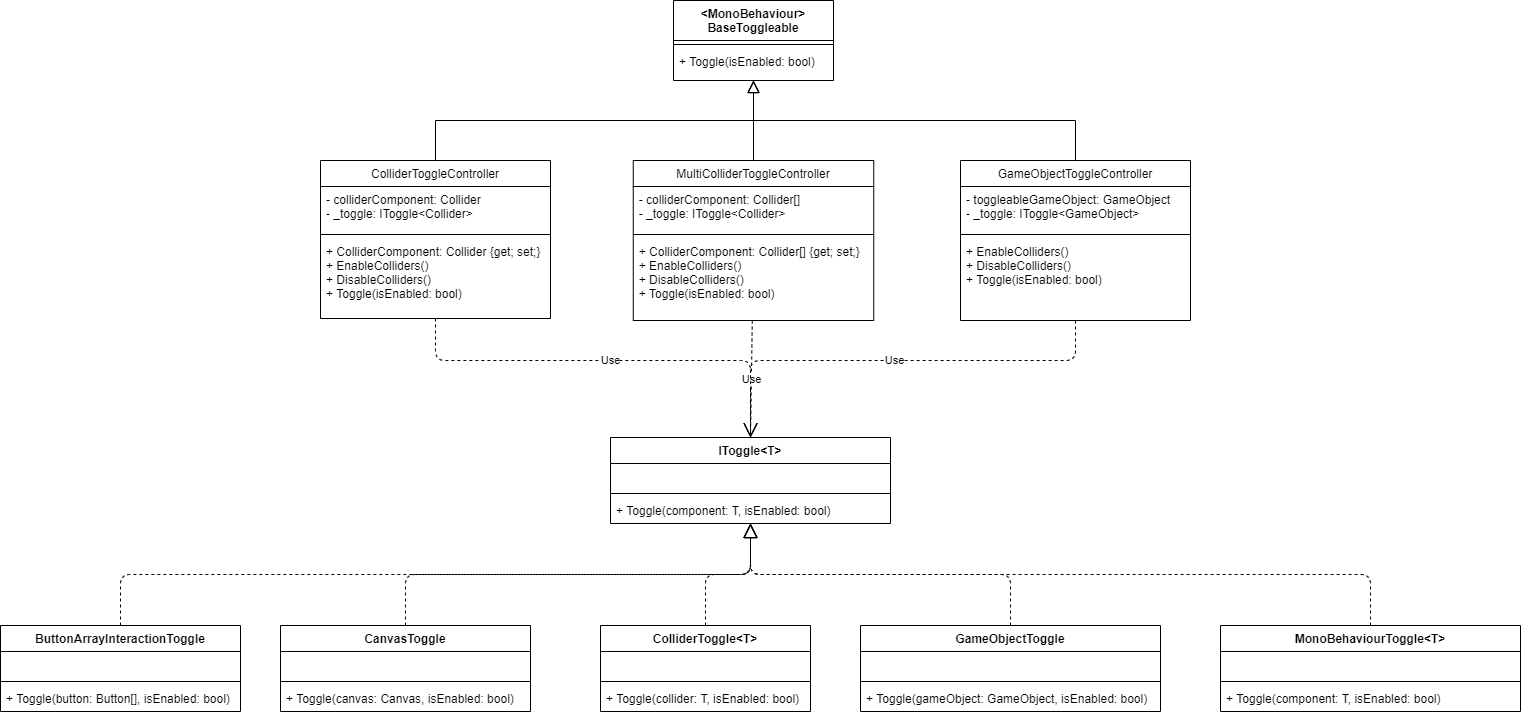

The diagram above was exported from draw.io. Its source (the exported page's mxGraphModel, read from the mxfile embedded in the PNG):
<mxGraphModel dx="1422" dy="762" grid="1" gridSize="10" guides="1" tooltips="1" connect="1" arrows="1" fold="1" page="1" pageScale="1" pageWidth="1600" pageHeight="1200" math="0" shadow="0">
  <root>
    <mxCell id="WIyWlLk6GJQsqaUBKTNV-0" />
    <mxCell id="WIyWlLk6GJQsqaUBKTNV-1" parent="WIyWlLk6GJQsqaUBKTNV-0" />
    <mxCell id="zkfFHV4jXpPFQw0GAbJ--0" value="&lt;MonoBehaviour&gt;&#10;BaseToggleable" style="swimlane;fontStyle=1;align=center;verticalAlign=top;childLayout=stackLayout;horizontal=1;startSize=40;horizontalStack=0;resizeParent=1;resizeLast=0;collapsible=1;marginBottom=0;rounded=0;shadow=0;strokeWidth=1;" parent="WIyWlLk6GJQsqaUBKTNV-1" vertex="1">
      <mxGeometry x="713" y="70" width="160" height="80" as="geometry">
        <mxRectangle x="230" y="140" width="160" height="26" as="alternateBounds" />
      </mxGeometry>
    </mxCell>
    <mxCell id="zkfFHV4jXpPFQw0GAbJ--4" value="" style="line;html=1;strokeWidth=1;align=left;verticalAlign=middle;spacingTop=-1;spacingLeft=3;spacingRight=3;rotatable=0;labelPosition=right;points=[];portConstraint=eastwest;" parent="zkfFHV4jXpPFQw0GAbJ--0" vertex="1">
      <mxGeometry y="40" width="160" height="8" as="geometry" />
    </mxCell>
    <mxCell id="zkfFHV4jXpPFQw0GAbJ--5" value="+ Toggle(isEnabled: bool)" style="text;align=left;verticalAlign=top;spacingLeft=4;spacingRight=4;overflow=hidden;rotatable=0;points=[[0,0.5],[1,0.5]];portConstraint=eastwest;" parent="zkfFHV4jXpPFQw0GAbJ--0" vertex="1">
      <mxGeometry y="48" width="160" height="26" as="geometry" />
    </mxCell>
    <mxCell id="zkfFHV4jXpPFQw0GAbJ--6" value="ColliderToggleController" style="swimlane;fontStyle=0;align=center;verticalAlign=top;childLayout=stackLayout;horizontal=1;startSize=26;horizontalStack=0;resizeParent=1;resizeLast=0;collapsible=1;marginBottom=0;rounded=0;shadow=0;strokeWidth=1;" parent="WIyWlLk6GJQsqaUBKTNV-1" vertex="1">
      <mxGeometry x="360" y="230" width="230" height="158" as="geometry">
        <mxRectangle x="130" y="380" width="160" height="26" as="alternateBounds" />
      </mxGeometry>
    </mxCell>
    <mxCell id="zkfFHV4jXpPFQw0GAbJ--8" value="- colliderComponent: Collider&#10;- _toggle: IToggle&lt;Collider&gt;" style="text;align=left;verticalAlign=top;spacingLeft=4;spacingRight=4;overflow=hidden;rotatable=0;points=[[0,0.5],[1,0.5]];portConstraint=eastwest;rounded=0;shadow=0;html=0;" parent="zkfFHV4jXpPFQw0GAbJ--6" vertex="1">
      <mxGeometry y="26" width="230" height="44" as="geometry" />
    </mxCell>
    <mxCell id="zkfFHV4jXpPFQw0GAbJ--9" value="" style="line;html=1;strokeWidth=1;align=left;verticalAlign=middle;spacingTop=-1;spacingLeft=3;spacingRight=3;rotatable=0;labelPosition=right;points=[];portConstraint=eastwest;" parent="zkfFHV4jXpPFQw0GAbJ--6" vertex="1">
      <mxGeometry y="70" width="230" height="8" as="geometry" />
    </mxCell>
    <mxCell id="zkfFHV4jXpPFQw0GAbJ--11" value="+ ColliderComponent: Collider {get; set;}&#10;+ EnableColliders()&#10;+ DisableColliders()&#10;+ Toggle(isEnabled: bool)" style="text;align=left;verticalAlign=top;spacingLeft=4;spacingRight=4;overflow=hidden;rotatable=0;points=[[0,0.5],[1,0.5]];portConstraint=eastwest;" parent="zkfFHV4jXpPFQw0GAbJ--6" vertex="1">
      <mxGeometry y="78" width="230" height="72" as="geometry" />
    </mxCell>
    <mxCell id="zkfFHV4jXpPFQw0GAbJ--12" value="" style="endArrow=block;endSize=10;endFill=0;shadow=0;strokeWidth=1;rounded=0;edgeStyle=elbowEdgeStyle;elbow=vertical;" parent="WIyWlLk6GJQsqaUBKTNV-1" source="zkfFHV4jXpPFQw0GAbJ--6" target="zkfFHV4jXpPFQw0GAbJ--0" edge="1">
      <mxGeometry width="160" relative="1" as="geometry">
        <mxPoint x="713" y="220" as="sourcePoint" />
        <mxPoint x="713" y="220" as="targetPoint" />
      </mxGeometry>
    </mxCell>
    <mxCell id="zkfFHV4jXpPFQw0GAbJ--16" value="" style="endArrow=block;endSize=10;endFill=0;shadow=0;strokeWidth=1;rounded=0;edgeStyle=elbowEdgeStyle;elbow=vertical;" parent="WIyWlLk6GJQsqaUBKTNV-1" source="AHXUzxAa2q5UfDAX-ZBb-8" target="zkfFHV4jXpPFQw0GAbJ--0" edge="1">
      <mxGeometry width="160" relative="1" as="geometry">
        <mxPoint x="827" y="230" as="sourcePoint" />
        <mxPoint x="823" y="288" as="targetPoint" />
      </mxGeometry>
    </mxCell>
    <mxCell id="zkfFHV4jXpPFQw0GAbJ--17" value="GameObjectToggleController" style="swimlane;fontStyle=0;align=center;verticalAlign=top;childLayout=stackLayout;horizontal=1;startSize=26;horizontalStack=0;resizeParent=1;resizeLast=0;collapsible=1;marginBottom=0;rounded=0;shadow=0;strokeWidth=1;" parent="WIyWlLk6GJQsqaUBKTNV-1" vertex="1">
      <mxGeometry x="1000" y="230" width="230" height="160" as="geometry">
        <mxRectangle x="550" y="140" width="160" height="26" as="alternateBounds" />
      </mxGeometry>
    </mxCell>
    <mxCell id="zkfFHV4jXpPFQw0GAbJ--18" value="- toggleableGameObject: GameObject&#10;- _toggle: IToggle&lt;GameObject&gt;" style="text;align=left;verticalAlign=top;spacingLeft=4;spacingRight=4;overflow=hidden;rotatable=0;points=[[0,0.5],[1,0.5]];portConstraint=eastwest;" parent="zkfFHV4jXpPFQw0GAbJ--17" vertex="1">
      <mxGeometry y="26" width="230" height="44" as="geometry" />
    </mxCell>
    <mxCell id="zkfFHV4jXpPFQw0GAbJ--23" value="" style="line;html=1;strokeWidth=1;align=left;verticalAlign=middle;spacingTop=-1;spacingLeft=3;spacingRight=3;rotatable=0;labelPosition=right;points=[];portConstraint=eastwest;" parent="zkfFHV4jXpPFQw0GAbJ--17" vertex="1">
      <mxGeometry y="70" width="230" height="8" as="geometry" />
    </mxCell>
    <mxCell id="zkfFHV4jXpPFQw0GAbJ--24" value="+ EnableColliders()&#10;+ DisableColliders()&#10;+ Toggle(isEnabled: bool)" style="text;align=left;verticalAlign=top;spacingLeft=4;spacingRight=4;overflow=hidden;rotatable=0;points=[[0,0.5],[1,0.5]];portConstraint=eastwest;" parent="zkfFHV4jXpPFQw0GAbJ--17" vertex="1">
      <mxGeometry y="78" width="230" height="72" as="geometry" />
    </mxCell>
    <mxCell id="AHXUzxAa2q5UfDAX-ZBb-8" value="MultiColliderToggleController" style="swimlane;fontStyle=0;align=center;verticalAlign=top;childLayout=stackLayout;horizontal=1;startSize=26;horizontalStack=0;resizeParent=1;resizeLast=0;collapsible=1;marginBottom=0;rounded=0;shadow=0;strokeWidth=1;" parent="WIyWlLk6GJQsqaUBKTNV-1" vertex="1">
      <mxGeometry x="672.75" y="230" width="240.5" height="160" as="geometry">
        <mxRectangle x="130" y="380" width="160" height="26" as="alternateBounds" />
      </mxGeometry>
    </mxCell>
    <mxCell id="AHXUzxAa2q5UfDAX-ZBb-9" value="- colliderComponent: Collider[]&#10;- _toggle: IToggle&lt;Collider&gt;" style="text;align=left;verticalAlign=top;spacingLeft=4;spacingRight=4;overflow=hidden;rotatable=0;points=[[0,0.5],[1,0.5]];portConstraint=eastwest;" parent="AHXUzxAa2q5UfDAX-ZBb-8" vertex="1">
      <mxGeometry y="26" width="240.5" height="44" as="geometry" />
    </mxCell>
    <mxCell id="AHXUzxAa2q5UfDAX-ZBb-11" value="" style="line;html=1;strokeWidth=1;align=left;verticalAlign=middle;spacingTop=-1;spacingLeft=3;spacingRight=3;rotatable=0;labelPosition=right;points=[];portConstraint=eastwest;" parent="AHXUzxAa2q5UfDAX-ZBb-8" vertex="1">
      <mxGeometry y="70" width="240.5" height="8" as="geometry" />
    </mxCell>
    <mxCell id="AHXUzxAa2q5UfDAX-ZBb-13" value="+ ColliderComponent: Collider[] {get; set;}&#10;+ EnableColliders()&#10;+ DisableColliders()&#10;+ Toggle(isEnabled: bool)" style="text;align=left;verticalAlign=top;spacingLeft=4;spacingRight=4;overflow=hidden;rotatable=0;points=[[0,0.5],[1,0.5]];portConstraint=eastwest;" parent="AHXUzxAa2q5UfDAX-ZBb-8" vertex="1">
      <mxGeometry y="78" width="240.5" height="72" as="geometry" />
    </mxCell>
    <mxCell id="AHXUzxAa2q5UfDAX-ZBb-14" value="" style="endArrow=block;endSize=10;endFill=0;shadow=0;strokeWidth=1;rounded=0;edgeStyle=elbowEdgeStyle;elbow=vertical;" parent="WIyWlLk6GJQsqaUBKTNV-1" source="zkfFHV4jXpPFQw0GAbJ--17" target="zkfFHV4jXpPFQw0GAbJ--0" edge="1">
      <mxGeometry width="160" relative="1" as="geometry">
        <mxPoint x="803" y="240" as="sourcePoint" />
        <mxPoint x="823" y="160" as="targetPoint" />
      </mxGeometry>
    </mxCell>
    <mxCell id="AHXUzxAa2q5UfDAX-ZBb-15" value="IToggle&lt;T&gt;" style="swimlane;fontStyle=1;align=center;verticalAlign=top;childLayout=stackLayout;horizontal=1;startSize=26;horizontalStack=0;resizeParent=1;resizeParentMax=0;resizeLast=0;collapsible=1;marginBottom=0;" parent="WIyWlLk6GJQsqaUBKTNV-1" vertex="1">
      <mxGeometry x="650" y="507" width="280" height="86" as="geometry" />
    </mxCell>
    <mxCell id="AHXUzxAa2q5UfDAX-ZBb-16" value=" " style="text;strokeColor=none;fillColor=none;align=left;verticalAlign=top;spacingLeft=4;spacingRight=4;overflow=hidden;rotatable=0;points=[[0,0.5],[1,0.5]];portConstraint=eastwest;" parent="AHXUzxAa2q5UfDAX-ZBb-15" vertex="1">
      <mxGeometry y="26" width="280" height="26" as="geometry" />
    </mxCell>
    <mxCell id="AHXUzxAa2q5UfDAX-ZBb-17" value="" style="line;strokeWidth=1;fillColor=none;align=left;verticalAlign=middle;spacingTop=-1;spacingLeft=3;spacingRight=3;rotatable=0;labelPosition=right;points=[];portConstraint=eastwest;" parent="AHXUzxAa2q5UfDAX-ZBb-15" vertex="1">
      <mxGeometry y="52" width="280" height="8" as="geometry" />
    </mxCell>
    <mxCell id="AHXUzxAa2q5UfDAX-ZBb-18" value="+ Toggle(component: T, isEnabled: bool)" style="text;strokeColor=none;fillColor=none;align=left;verticalAlign=top;spacingLeft=4;spacingRight=4;overflow=hidden;rotatable=0;points=[[0,0.5],[1,0.5]];portConstraint=eastwest;" parent="AHXUzxAa2q5UfDAX-ZBb-15" vertex="1">
      <mxGeometry y="60" width="280" height="26" as="geometry" />
    </mxCell>
    <mxCell id="AHXUzxAa2q5UfDAX-ZBb-19" value="CanvasToggle" style="swimlane;fontStyle=1;align=center;verticalAlign=top;childLayout=stackLayout;horizontal=1;startSize=26;horizontalStack=0;resizeParent=1;resizeParentMax=0;resizeLast=0;collapsible=1;marginBottom=0;" parent="WIyWlLk6GJQsqaUBKTNV-1" vertex="1">
      <mxGeometry x="320" y="695" width="250" height="86" as="geometry" />
    </mxCell>
    <mxCell id="AHXUzxAa2q5UfDAX-ZBb-20" value=" " style="text;strokeColor=none;fillColor=none;align=left;verticalAlign=top;spacingLeft=4;spacingRight=4;overflow=hidden;rotatable=0;points=[[0,0.5],[1,0.5]];portConstraint=eastwest;" parent="AHXUzxAa2q5UfDAX-ZBb-19" vertex="1">
      <mxGeometry y="26" width="250" height="26" as="geometry" />
    </mxCell>
    <mxCell id="AHXUzxAa2q5UfDAX-ZBb-21" value="" style="line;strokeWidth=1;fillColor=none;align=left;verticalAlign=middle;spacingTop=-1;spacingLeft=3;spacingRight=3;rotatable=0;labelPosition=right;points=[];portConstraint=eastwest;" parent="AHXUzxAa2q5UfDAX-ZBb-19" vertex="1">
      <mxGeometry y="52" width="250" height="8" as="geometry" />
    </mxCell>
    <mxCell id="AHXUzxAa2q5UfDAX-ZBb-22" value="+ Toggle(canvas: Canvas, isEnabled: bool)" style="text;strokeColor=none;fillColor=none;align=left;verticalAlign=top;spacingLeft=4;spacingRight=4;overflow=hidden;rotatable=0;points=[[0,0.5],[1,0.5]];portConstraint=eastwest;" parent="AHXUzxAa2q5UfDAX-ZBb-19" vertex="1">
      <mxGeometry y="60" width="250" height="26" as="geometry" />
    </mxCell>
    <mxCell id="AHXUzxAa2q5UfDAX-ZBb-23" value="ButtonArrayInteractionToggle" style="swimlane;fontStyle=1;align=center;verticalAlign=top;childLayout=stackLayout;horizontal=1;startSize=26;horizontalStack=0;resizeParent=1;resizeParentMax=0;resizeLast=0;collapsible=1;marginBottom=0;" parent="WIyWlLk6GJQsqaUBKTNV-1" vertex="1">
      <mxGeometry x="40" y="695" width="240" height="86" as="geometry" />
    </mxCell>
    <mxCell id="AHXUzxAa2q5UfDAX-ZBb-24" value=" " style="text;strokeColor=none;fillColor=none;align=left;verticalAlign=top;spacingLeft=4;spacingRight=4;overflow=hidden;rotatable=0;points=[[0,0.5],[1,0.5]];portConstraint=eastwest;" parent="AHXUzxAa2q5UfDAX-ZBb-23" vertex="1">
      <mxGeometry y="26" width="240" height="26" as="geometry" />
    </mxCell>
    <mxCell id="AHXUzxAa2q5UfDAX-ZBb-25" value="" style="line;strokeWidth=1;fillColor=none;align=left;verticalAlign=middle;spacingTop=-1;spacingLeft=3;spacingRight=3;rotatable=0;labelPosition=right;points=[];portConstraint=eastwest;" parent="AHXUzxAa2q5UfDAX-ZBb-23" vertex="1">
      <mxGeometry y="52" width="240" height="8" as="geometry" />
    </mxCell>
    <mxCell id="AHXUzxAa2q5UfDAX-ZBb-26" value="+ Toggle(button: Button[], isEnabled: bool)" style="text;strokeColor=none;fillColor=none;align=left;verticalAlign=top;spacingLeft=4;spacingRight=4;overflow=hidden;rotatable=0;points=[[0,0.5],[1,0.5]];portConstraint=eastwest;" parent="AHXUzxAa2q5UfDAX-ZBb-23" vertex="1">
      <mxGeometry y="60" width="240" height="26" as="geometry" />
    </mxCell>
    <mxCell id="AHXUzxAa2q5UfDAX-ZBb-27" value="Use" style="endArrow=open;endSize=12;dashed=1;html=1;entryX=0.5;entryY=0;entryDx=0;entryDy=0;edgeStyle=orthogonalEdgeStyle;exitX=0.5;exitY=1;exitDx=0;exitDy=0;" parent="WIyWlLk6GJQsqaUBKTNV-1" source="zkfFHV4jXpPFQw0GAbJ--6" target="AHXUzxAa2q5UfDAX-ZBb-15" edge="1">
      <mxGeometry width="160" relative="1" as="geometry">
        <mxPoint x="880" y="440" as="sourcePoint" />
        <mxPoint x="1040" y="440" as="targetPoint" />
        <Array as="points">
          <mxPoint x="475" y="430" />
          <mxPoint x="790" y="430" />
        </Array>
      </mxGeometry>
    </mxCell>
    <mxCell id="AHXUzxAa2q5UfDAX-ZBb-29" value="Use" style="endArrow=open;endSize=12;dashed=1;html=1;entryX=0.5;entryY=0;entryDx=0;entryDy=0;" parent="WIyWlLk6GJQsqaUBKTNV-1" source="AHXUzxAa2q5UfDAX-ZBb-8" target="AHXUzxAa2q5UfDAX-ZBb-15" edge="1">
      <mxGeometry width="160" relative="1" as="geometry">
        <mxPoint x="840" y="430" as="sourcePoint" />
        <mxPoint x="1000" y="430" as="targetPoint" />
      </mxGeometry>
    </mxCell>
    <mxCell id="AHXUzxAa2q5UfDAX-ZBb-30" value="Use" style="endArrow=open;endSize=12;dashed=1;html=1;entryX=0.5;entryY=0;entryDx=0;entryDy=0;edgeStyle=orthogonalEdgeStyle;exitX=0.5;exitY=1;exitDx=0;exitDy=0;" parent="WIyWlLk6GJQsqaUBKTNV-1" source="zkfFHV4jXpPFQw0GAbJ--17" target="AHXUzxAa2q5UfDAX-ZBb-15" edge="1">
      <mxGeometry width="160" relative="1" as="geometry">
        <mxPoint x="860" y="450" as="sourcePoint" />
        <mxPoint x="1020" y="450" as="targetPoint" />
        <Array as="points">
          <mxPoint x="1115" y="430" />
          <mxPoint x="790" y="430" />
        </Array>
      </mxGeometry>
    </mxCell>
    <mxCell id="AHXUzxAa2q5UfDAX-ZBb-31" value="ColliderToggle&lt;T&gt;" style="swimlane;fontStyle=1;align=center;verticalAlign=top;childLayout=stackLayout;horizontal=1;startSize=26;horizontalStack=0;resizeParent=1;resizeParentMax=0;resizeLast=0;collapsible=1;marginBottom=0;" parent="WIyWlLk6GJQsqaUBKTNV-1" vertex="1">
      <mxGeometry x="640" y="695" width="210" height="86" as="geometry" />
    </mxCell>
    <mxCell id="AHXUzxAa2q5UfDAX-ZBb-32" value=" " style="text;strokeColor=none;fillColor=none;align=left;verticalAlign=top;spacingLeft=4;spacingRight=4;overflow=hidden;rotatable=0;points=[[0,0.5],[1,0.5]];portConstraint=eastwest;" parent="AHXUzxAa2q5UfDAX-ZBb-31" vertex="1">
      <mxGeometry y="26" width="210" height="26" as="geometry" />
    </mxCell>
    <mxCell id="AHXUzxAa2q5UfDAX-ZBb-33" value="" style="line;strokeWidth=1;fillColor=none;align=left;verticalAlign=middle;spacingTop=-1;spacingLeft=3;spacingRight=3;rotatable=0;labelPosition=right;points=[];portConstraint=eastwest;" parent="AHXUzxAa2q5UfDAX-ZBb-31" vertex="1">
      <mxGeometry y="52" width="210" height="8" as="geometry" />
    </mxCell>
    <mxCell id="AHXUzxAa2q5UfDAX-ZBb-34" value="+ Toggle(collider: T, isEnabled: bool)" style="text;strokeColor=none;fillColor=none;align=left;verticalAlign=top;spacingLeft=4;spacingRight=4;overflow=hidden;rotatable=0;points=[[0,0.5],[1,0.5]];portConstraint=eastwest;" parent="AHXUzxAa2q5UfDAX-ZBb-31" vertex="1">
      <mxGeometry y="60" width="210" height="26" as="geometry" />
    </mxCell>
    <mxCell id="AHXUzxAa2q5UfDAX-ZBb-35" value="GameObjectToggle" style="swimlane;fontStyle=1;align=center;verticalAlign=top;childLayout=stackLayout;horizontal=1;startSize=26;horizontalStack=0;resizeParent=1;resizeParentMax=0;resizeLast=0;collapsible=1;marginBottom=0;" parent="WIyWlLk6GJQsqaUBKTNV-1" vertex="1">
      <mxGeometry x="900" y="695" width="300" height="86" as="geometry" />
    </mxCell>
    <mxCell id="AHXUzxAa2q5UfDAX-ZBb-36" value=" " style="text;strokeColor=none;fillColor=none;align=left;verticalAlign=top;spacingLeft=4;spacingRight=4;overflow=hidden;rotatable=0;points=[[0,0.5],[1,0.5]];portConstraint=eastwest;" parent="AHXUzxAa2q5UfDAX-ZBb-35" vertex="1">
      <mxGeometry y="26" width="300" height="26" as="geometry" />
    </mxCell>
    <mxCell id="AHXUzxAa2q5UfDAX-ZBb-37" value="" style="line;strokeWidth=1;fillColor=none;align=left;verticalAlign=middle;spacingTop=-1;spacingLeft=3;spacingRight=3;rotatable=0;labelPosition=right;points=[];portConstraint=eastwest;" parent="AHXUzxAa2q5UfDAX-ZBb-35" vertex="1">
      <mxGeometry y="52" width="300" height="8" as="geometry" />
    </mxCell>
    <mxCell id="AHXUzxAa2q5UfDAX-ZBb-38" value="+ Toggle(gameObject: GameObject, isEnabled: bool)" style="text;strokeColor=none;fillColor=none;align=left;verticalAlign=top;spacingLeft=4;spacingRight=4;overflow=hidden;rotatable=0;points=[[0,0.5],[1,0.5]];portConstraint=eastwest;" parent="AHXUzxAa2q5UfDAX-ZBb-35" vertex="1">
      <mxGeometry y="60" width="300" height="26" as="geometry" />
    </mxCell>
    <mxCell id="AHXUzxAa2q5UfDAX-ZBb-39" value="MonoBehaviourToggle&lt;T&gt;" style="swimlane;fontStyle=1;align=center;verticalAlign=top;childLayout=stackLayout;horizontal=1;startSize=26;horizontalStack=0;resizeParent=1;resizeParentMax=0;resizeLast=0;collapsible=1;marginBottom=0;" parent="WIyWlLk6GJQsqaUBKTNV-1" vertex="1">
      <mxGeometry x="1260" y="695" width="300" height="86" as="geometry" />
    </mxCell>
    <mxCell id="AHXUzxAa2q5UfDAX-ZBb-40" value=" " style="text;strokeColor=none;fillColor=none;align=left;verticalAlign=top;spacingLeft=4;spacingRight=4;overflow=hidden;rotatable=0;points=[[0,0.5],[1,0.5]];portConstraint=eastwest;" parent="AHXUzxAa2q5UfDAX-ZBb-39" vertex="1">
      <mxGeometry y="26" width="300" height="26" as="geometry" />
    </mxCell>
    <mxCell id="AHXUzxAa2q5UfDAX-ZBb-41" value="" style="line;strokeWidth=1;fillColor=none;align=left;verticalAlign=middle;spacingTop=-1;spacingLeft=3;spacingRight=3;rotatable=0;labelPosition=right;points=[];portConstraint=eastwest;" parent="AHXUzxAa2q5UfDAX-ZBb-39" vertex="1">
      <mxGeometry y="52" width="300" height="8" as="geometry" />
    </mxCell>
    <mxCell id="AHXUzxAa2q5UfDAX-ZBb-42" value="+ Toggle(component: T, isEnabled: bool)" style="text;strokeColor=none;fillColor=none;align=left;verticalAlign=top;spacingLeft=4;spacingRight=4;overflow=hidden;rotatable=0;points=[[0,0.5],[1,0.5]];portConstraint=eastwest;" parent="AHXUzxAa2q5UfDAX-ZBb-39" vertex="1">
      <mxGeometry y="60" width="300" height="26" as="geometry" />
    </mxCell>
    <mxCell id="AHXUzxAa2q5UfDAX-ZBb-46" value="" style="endArrow=block;dashed=1;endFill=0;endSize=12;html=1;edgeStyle=orthogonalEdgeStyle;exitX=0.5;exitY=0;exitDx=0;exitDy=0;" parent="WIyWlLk6GJQsqaUBKTNV-1" source="AHXUzxAa2q5UfDAX-ZBb-23" target="AHXUzxAa2q5UfDAX-ZBb-15" edge="1">
      <mxGeometry width="160" relative="1" as="geometry">
        <mxPoint x="570" y="640" as="sourcePoint" />
        <mxPoint x="730" y="640" as="targetPoint" />
      </mxGeometry>
    </mxCell>
    <mxCell id="AHXUzxAa2q5UfDAX-ZBb-48" value="" style="endArrow=block;dashed=1;endFill=0;endSize=12;html=1;edgeStyle=orthogonalEdgeStyle;exitX=0.5;exitY=0;exitDx=0;exitDy=0;" parent="WIyWlLk6GJQsqaUBKTNV-1" source="AHXUzxAa2q5UfDAX-ZBb-19" target="AHXUzxAa2q5UfDAX-ZBb-15" edge="1">
      <mxGeometry width="160" relative="1" as="geometry">
        <mxPoint x="300" y="722.1904761904761" as="sourcePoint" />
        <mxPoint x="670" y="611.7777777777776" as="targetPoint" />
      </mxGeometry>
    </mxCell>
    <mxCell id="AHXUzxAa2q5UfDAX-ZBb-49" value="" style="endArrow=block;dashed=1;endFill=0;endSize=12;html=1;edgeStyle=orthogonalEdgeStyle;" parent="WIyWlLk6GJQsqaUBKTNV-1" source="AHXUzxAa2q5UfDAX-ZBb-31" target="AHXUzxAa2q5UfDAX-ZBb-15" edge="1">
      <mxGeometry width="160" relative="1" as="geometry">
        <mxPoint x="450" y="732.1904761904761" as="sourcePoint" />
        <mxPoint x="820" y="621.7777777777776" as="targetPoint" />
      </mxGeometry>
    </mxCell>
    <mxCell id="AHXUzxAa2q5UfDAX-ZBb-50" value="" style="endArrow=block;dashed=1;endFill=0;endSize=12;html=1;edgeStyle=orthogonalEdgeStyle;" parent="WIyWlLk6GJQsqaUBKTNV-1" source="AHXUzxAa2q5UfDAX-ZBb-35" target="AHXUzxAa2q5UfDAX-ZBb-15" edge="1">
      <mxGeometry width="160" relative="1" as="geometry">
        <mxPoint x="320" y="742.1904761904761" as="sourcePoint" />
        <mxPoint x="690" y="631.7777777777776" as="targetPoint" />
      </mxGeometry>
    </mxCell>
    <mxCell id="AHXUzxAa2q5UfDAX-ZBb-51" value="" style="endArrow=block;dashed=1;endFill=0;endSize=12;html=1;edgeStyle=orthogonalEdgeStyle;exitX=0.5;exitY=0;exitDx=0;exitDy=0;" parent="WIyWlLk6GJQsqaUBKTNV-1" source="AHXUzxAa2q5UfDAX-ZBb-39" target="AHXUzxAa2q5UfDAX-ZBb-15" edge="1">
      <mxGeometry width="160" relative="1" as="geometry">
        <mxPoint x="330" y="752.1904761904761" as="sourcePoint" />
        <mxPoint x="700" y="641.7777777777776" as="targetPoint" />
      </mxGeometry>
    </mxCell>
  </root>
</mxGraphModel>